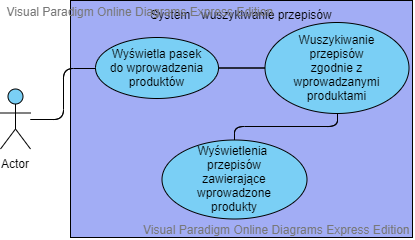

The diagram above was exported from draw.io. Its source (the exported page's mxGraphModel, read from the mxfile embedded in the PNG):
<mxGraphModel version="20200423" sfct="t5myfuBl2481bvM6sh3pT7CSAPdZ9qLGkKIURYQVNzwjEaeiDFHoJOxWgX0crn" diagramType="UseCaseDiagram" vpId="HHQKcE6HY1XyWAGv" gridEnabled="false" gridColor="#e0e0e0" gridSize="10" guidesEnabled="true" pageVisible="true" page="1" pageWidth="1100" pageHeight="850" connectionArrowsEnabled="true" connectionPointsEnabled="true" mathEnabled="false" shadowVisible="false">
  <root>
    <UserObject label="" modelVpId="tHQKcE6HY1XyWAGr" vpId="dHQKcE6HY1XyWAGs" id="0">
      <mxCell />
    </UserObject>
    <UserObject label="" modelVpId="dHQKcE6HY1XyWAGt" vpId="dHQKcE6HY1XyWAGu" id="1">
      <mxCell parent="0" />
    </UserObject>
    <UserObject label="System - wuszykiwanie przepisów" vpId="1HQKcE6HY1XyWAGb" modelVpId="1HQKcE6HY1XyWAGc" id="2">
      <mxCell style="shape=3HEaLQ;fillColor=#A2ADF5;verticalAlign=top;shadow=0;" vertex="1" parent="1">
        <mxGeometry x="136" y="597" width="342" height="237" as="geometry" />
      </mxCell>
    </UserObject>
    <UserObject label="Wyświetla pasek&#10;do wprowadzenia&#10;produktów" vpId="1HQKcE6HY1XyWAGd" modelVpId="1HQKcE6HY1XyWAGe" id="3">
      <mxCell style="shape=TELmdEL;fillColor=#7ACFF5;shadow=0;" vertex="1" parent="2">
        <mxGeometry x="25" y="37" width="123" height="61" as="geometry" />
      </mxCell>
    </UserObject>
    <UserObject label="Wuszykiwanie&#10;przepisów&#10;zgodnie z &#10;wprowadzanymi&#10;produktami" vpId="1HQKcE6HY1XyWAGf" modelVpId="1HQKcE6HY1XyWAGg" id="4">
      <mxCell style="shape=TELmdEL;fillColor=#7ACFF5;shadow=0;" vertex="1" parent="2">
        <mxGeometry x="194.5" y="22" width="144" height="91" as="geometry" />
      </mxCell>
    </UserObject>
    <UserObject label="" vpId="1HQKcE6HY1XyWAGh" modelVpId="1HQKcE6HY1XyWAGi" id="5">
      <mxCell style="shape=tEEN9IdaINV;edgeStyle=orthogonalEdgeStyle;" edge="1" parent="2" source="3" target="4">
        <mxGeometry relative="1" as="geometry">
          <mxPoint x="307" y="665" as="edgeLabelOffset" />
        </mxGeometry>
        <Array as="absPoints">
          <mxPoint x="284" y="665" />
          <mxPoint x="331" y="665" />
        </Array>
      </mxCell>
    </UserObject>
    <UserObject label="Wyświetlenia &#10;przepisów&#10;zawierające &#10;wprowadzone&#10;produkty" vpId="1HQKcE6HY1XyWAGj" modelVpId="1HQKcE6HY1XyWAGk" id="6">
      <mxCell style="shape=TELmdEL;fillColor=#7ACFF5;shadow=0;" vertex="1" parent="2">
        <mxGeometry x="91.5" y="139.5" width="145" height="79" as="geometry" />
      </mxCell>
    </UserObject>
    <UserObject label="" vpId="1HQKcE6HY1XyWAGl" modelVpId="1HQKcE6HY1XyWAGm" id="7">
      <mxCell style="shape=tEEN9IdaINV;edgeStyle=orthogonalEdgeStyle;" edge="1" parent="2" source="4" target="6">
        <mxGeometry relative="1" as="geometry">
          <mxPoint x="351" y="723" as="edgeLabelOffset" />
        </mxGeometry>
        <Array as="absPoints">
          <mxPoint x="403" y="710" />
          <mxPoint x="403" y="723" />
          <mxPoint x="300" y="723" />
          <mxPoint x="300" y="737" />
        </Array>
      </mxCell>
    </UserObject>
    <UserObject label="Actor" vpId="1HQKcE6HY1XyWAGn" modelVpId="1HQKcE6HY1XyWAGo" id="8">
      <mxCell style="shape=t9aNj;fillColor=#7ACFF5;verticalLabelPosition=bottom;verticalAlign=top;shadow=0;" vertex="1" parent="1">
        <mxGeometry x="66" y="685.5" width="30" height="60" as="geometry" />
      </mxCell>
    </UserObject>
    <UserObject label="" vpId="1HQKcE6HY1XyWAGp" modelVpId="1HQKcE6HY1XyWAGq" id="9">
      <mxCell style="shape=tEEN9IdaINV;edgeStyle=orthogonalEdgeStyle;" edge="1" source="8" target="3" parent="1">
        <mxGeometry relative="1" as="geometry">
          <mxPoint x="129" y="691" as="edgeLabelOffset" />
        </mxGeometry>
        <Array as="absPoints">
          <mxPoint x="96" y="716" />
          <mxPoint x="129" y="716" />
          <mxPoint x="129" y="665" />
          <mxPoint x="161" y="665" />
        </Array>
      </mxCell>
    </UserObject>
  </root>
  <PaletteTabs>
    <Item tab="palette-tab-shapes" />
  </PaletteTabs>
  <LibraryIds>
    <Item id="68f862cf-f1f9-4fdd-aed2-fae8dd713d13" />
  </LibraryIds>
</mxGraphModel>